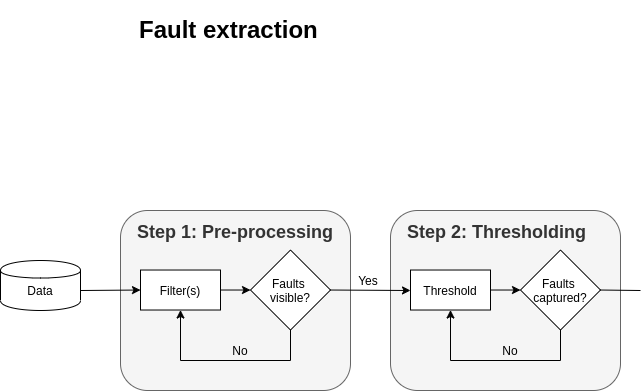

The diagram above was exported from draw.io. Its source (the exported page's mxGraphModel, read from the mxfile embedded in the PNG):
<mxGraphModel dx="1673" dy="908" grid="1" gridSize="10" guides="1" tooltips="1" connect="1" arrows="1" fold="1" page="1" pageScale="1" pageWidth="827" pageHeight="1169" math="0" shadow="0">
  <root>
    <mxCell id="WIyWlLk6GJQsqaUBKTNV-0" />
    <mxCell id="WIyWlLk6GJQsqaUBKTNV-1" parent="WIyWlLk6GJQsqaUBKTNV-0" />
    <mxCell id="0CrwXwzTK-PgVlCVM0F9-75" value="" style="rounded=1;whiteSpace=wrap;html=1;fillColor=#f5f5f5;strokeColor=#666666;fontColor=#333333;" vertex="1" parent="WIyWlLk6GJQsqaUBKTNV-1">
      <mxGeometry x="450" y="210" width="230" height="180" as="geometry" />
    </mxCell>
    <mxCell id="0CrwXwzTK-PgVlCVM0F9-76" value="&lt;h1 style=&quot;font-size: 18px&quot;&gt;&lt;span style=&quot;font-size: 18px&quot;&gt;Step 2: Thresholding&lt;/span&gt;&lt;br style=&quot;font-size: 18px&quot;&gt;&lt;/h1&gt;" style="text;html=1;strokeColor=none;fillColor=none;spacing=5;spacingTop=-20;whiteSpace=wrap;overflow=hidden;rounded=0;fontSize=18;fontColor=#333333;" vertex="1" parent="WIyWlLk6GJQsqaUBKTNV-1">
      <mxGeometry x="462" y="220" width="206" height="26" as="geometry" />
    </mxCell>
    <mxCell id="0CrwXwzTK-PgVlCVM0F9-77" value="" style="rounded=0;whiteSpace=wrap;html=1;" vertex="1" parent="WIyWlLk6GJQsqaUBKTNV-1">
      <mxGeometry x="470" y="269.52" width="80" height="40" as="geometry" />
    </mxCell>
    <mxCell id="0CrwXwzTK-PgVlCVM0F9-78" style="edgeStyle=orthogonalEdgeStyle;rounded=0;orthogonalLoop=1;jettySize=auto;html=1;exitX=1;exitY=0.5;exitDx=0;exitDy=0;entryX=0;entryY=0.5;entryDx=0;entryDy=0;fontSize=18;fontColor=#333333;" edge="1" parent="WIyWlLk6GJQsqaUBKTNV-1" source="0CrwXwzTK-PgVlCVM0F9-79" target="0CrwXwzTK-PgVlCVM0F9-81">
      <mxGeometry relative="1" as="geometry" />
    </mxCell>
    <mxCell id="0CrwXwzTK-PgVlCVM0F9-79" value="Threshold" style="text;html=1;strokeColor=none;fillColor=none;align=center;verticalAlign=middle;whiteSpace=wrap;rounded=0;" vertex="1" parent="WIyWlLk6GJQsqaUBKTNV-1">
      <mxGeometry x="470" y="269.52" width="80" height="40" as="geometry" />
    </mxCell>
    <mxCell id="0CrwXwzTK-PgVlCVM0F9-80" value="" style="rhombus;whiteSpace=wrap;html=1;" vertex="1" parent="WIyWlLk6GJQsqaUBKTNV-1">
      <mxGeometry x="580" y="249.51999999999998" width="80" height="80" as="geometry" />
    </mxCell>
    <mxCell id="0CrwXwzTK-PgVlCVM0F9-81" value="Faults &lt;br&gt;captured?" style="text;html=1;strokeColor=none;fillColor=none;align=center;verticalAlign=middle;whiteSpace=wrap;rounded=0;" vertex="1" parent="WIyWlLk6GJQsqaUBKTNV-1">
      <mxGeometry x="580" y="269.52" width="80" height="40" as="geometry" />
    </mxCell>
    <mxCell id="0CrwXwzTK-PgVlCVM0F9-82" value="" style="endArrow=none;html=1;fontSize=18;fontColor=#333333;exitX=0.5;exitY=1;exitDx=0;exitDy=0;" edge="1" parent="WIyWlLk6GJQsqaUBKTNV-1" source="0CrwXwzTK-PgVlCVM0F9-80">
      <mxGeometry width="50" height="50" relative="1" as="geometry">
        <mxPoint x="696" y="309.52" as="sourcePoint" />
        <mxPoint x="620" y="360" as="targetPoint" />
      </mxGeometry>
    </mxCell>
    <mxCell id="0CrwXwzTK-PgVlCVM0F9-83" value="" style="endArrow=none;html=1;fontSize=18;fontColor=#333333;" edge="1" parent="WIyWlLk6GJQsqaUBKTNV-1">
      <mxGeometry width="50" height="50" relative="1" as="geometry">
        <mxPoint x="510" y="360" as="sourcePoint" />
        <mxPoint x="620" y="360" as="targetPoint" />
      </mxGeometry>
    </mxCell>
    <mxCell id="0CrwXwzTK-PgVlCVM0F9-84" value="" style="endArrow=classic;html=1;fontSize=18;fontColor=#333333;entryX=0.5;entryY=1;entryDx=0;entryDy=0;" edge="1" parent="WIyWlLk6GJQsqaUBKTNV-1" target="0CrwXwzTK-PgVlCVM0F9-79">
      <mxGeometry width="50" height="50" relative="1" as="geometry">
        <mxPoint x="510" y="360" as="sourcePoint" />
        <mxPoint x="560" y="320" as="targetPoint" />
      </mxGeometry>
    </mxCell>
    <mxCell id="0CrwXwzTK-PgVlCVM0F9-85" value="No" style="text;html=1;strokeColor=none;fillColor=none;align=center;verticalAlign=middle;whiteSpace=wrap;rounded=0;" vertex="1" parent="WIyWlLk6GJQsqaUBKTNV-1">
      <mxGeometry x="550" y="340" width="40" height="20" as="geometry" />
    </mxCell>
    <mxCell id="0CrwXwzTK-PgVlCVM0F9-37" value="" style="rounded=1;whiteSpace=wrap;html=1;fillColor=#f5f5f5;strokeColor=#666666;fontColor=#333333;" vertex="1" parent="WIyWlLk6GJQsqaUBKTNV-1">
      <mxGeometry x="180" y="210" width="230" height="180" as="geometry" />
    </mxCell>
    <mxCell id="0CrwXwzTK-PgVlCVM0F9-48" value="&lt;h1 style=&quot;font-size: 18px&quot;&gt;&lt;span style=&quot;font-size: 18px&quot;&gt;Step 1: Pre-processing&lt;/span&gt;&lt;br style=&quot;font-size: 18px&quot;&gt;&lt;/h1&gt;" style="text;html=1;strokeColor=none;fillColor=none;spacing=5;spacingTop=-20;whiteSpace=wrap;overflow=hidden;rounded=0;fontSize=18;fontColor=#333333;" vertex="1" parent="WIyWlLk6GJQsqaUBKTNV-1">
      <mxGeometry x="192" y="220" width="206" height="26" as="geometry" />
    </mxCell>
    <mxCell id="0CrwXwzTK-PgVlCVM0F9-3" value="" style="shape=cylinder;whiteSpace=wrap;html=1;boundedLbl=1;backgroundOutline=1;" vertex="1" parent="WIyWlLk6GJQsqaUBKTNV-1">
      <mxGeometry x="60" y="260" width="80" height="50" as="geometry" />
    </mxCell>
    <mxCell id="0CrwXwzTK-PgVlCVM0F9-5" value="" style="rounded=0;whiteSpace=wrap;html=1;" vertex="1" parent="WIyWlLk6GJQsqaUBKTNV-1">
      <mxGeometry x="200" y="269.52" width="80" height="40" as="geometry" />
    </mxCell>
    <mxCell id="0CrwXwzTK-PgVlCVM0F9-50" style="edgeStyle=orthogonalEdgeStyle;rounded=0;orthogonalLoop=1;jettySize=auto;html=1;exitX=1;exitY=0.5;exitDx=0;exitDy=0;entryX=0;entryY=0.5;entryDx=0;entryDy=0;fontSize=18;fontColor=#333333;" edge="1" parent="WIyWlLk6GJQsqaUBKTNV-1" source="0CrwXwzTK-PgVlCVM0F9-6" target="0CrwXwzTK-PgVlCVM0F9-10">
      <mxGeometry relative="1" as="geometry" />
    </mxCell>
    <mxCell id="0CrwXwzTK-PgVlCVM0F9-6" value="Filter(s)" style="text;html=1;strokeColor=none;fillColor=none;align=center;verticalAlign=middle;whiteSpace=wrap;rounded=0;" vertex="1" parent="WIyWlLk6GJQsqaUBKTNV-1">
      <mxGeometry x="200" y="269.52" width="80" height="40" as="geometry" />
    </mxCell>
    <mxCell id="0CrwXwzTK-PgVlCVM0F9-7" value="Data" style="text;html=1;strokeColor=none;fillColor=none;align=center;verticalAlign=middle;whiteSpace=wrap;rounded=0;" vertex="1" parent="WIyWlLk6GJQsqaUBKTNV-1">
      <mxGeometry x="60" y="270" width="80" height="40" as="geometry" />
    </mxCell>
    <mxCell id="0CrwXwzTK-PgVlCVM0F9-8" value="" style="endArrow=classic;html=1;entryX=0;entryY=0.5;entryDx=0;entryDy=0;exitX=1;exitY=0.5;exitDx=0;exitDy=0;" edge="1" parent="WIyWlLk6GJQsqaUBKTNV-1" source="0CrwXwzTK-PgVlCVM0F9-7" target="0CrwXwzTK-PgVlCVM0F9-6">
      <mxGeometry width="50" height="50" relative="1" as="geometry">
        <mxPoint x="234" y="260" as="sourcePoint" />
        <mxPoint x="584" y="320" as="targetPoint" />
      </mxGeometry>
    </mxCell>
    <mxCell id="0CrwXwzTK-PgVlCVM0F9-9" value="" style="rhombus;whiteSpace=wrap;html=1;" vertex="1" parent="WIyWlLk6GJQsqaUBKTNV-1">
      <mxGeometry x="310" y="249.52" width="80" height="80" as="geometry" />
    </mxCell>
    <mxCell id="0CrwXwzTK-PgVlCVM0F9-10" value="Faults &lt;br&gt;visible?" style="text;html=1;strokeColor=none;fillColor=none;align=center;verticalAlign=middle;whiteSpace=wrap;rounded=0;" vertex="1" parent="WIyWlLk6GJQsqaUBKTNV-1">
      <mxGeometry x="310" y="269.52" width="80" height="40" as="geometry" />
    </mxCell>
    <mxCell id="0CrwXwzTK-PgVlCVM0F9-20" value="&lt;h1&gt;&lt;span&gt;Fault extraction&lt;/span&gt;&lt;br&gt;&lt;/h1&gt;" style="text;html=1;strokeColor=none;fillColor=none;spacing=5;spacingTop=-20;whiteSpace=wrap;overflow=hidden;rounded=0;" vertex="1" parent="WIyWlLk6GJQsqaUBKTNV-1">
      <mxGeometry x="194" y="10" width="190" height="40" as="geometry" />
    </mxCell>
    <mxCell id="0CrwXwzTK-PgVlCVM0F9-54" value="" style="endArrow=none;html=1;fontSize=18;fontColor=#333333;exitX=0.5;exitY=1;exitDx=0;exitDy=0;" edge="1" parent="WIyWlLk6GJQsqaUBKTNV-1" source="0CrwXwzTK-PgVlCVM0F9-9">
      <mxGeometry width="50" height="50" relative="1" as="geometry">
        <mxPoint x="426" y="309.52" as="sourcePoint" />
        <mxPoint x="350" y="360" as="targetPoint" />
      </mxGeometry>
    </mxCell>
    <mxCell id="0CrwXwzTK-PgVlCVM0F9-55" value="" style="endArrow=none;html=1;fontSize=18;fontColor=#333333;" edge="1" parent="WIyWlLk6GJQsqaUBKTNV-1">
      <mxGeometry width="50" height="50" relative="1" as="geometry">
        <mxPoint x="240" y="360" as="sourcePoint" />
        <mxPoint x="350" y="360" as="targetPoint" />
      </mxGeometry>
    </mxCell>
    <mxCell id="0CrwXwzTK-PgVlCVM0F9-56" value="" style="endArrow=classic;html=1;fontSize=18;fontColor=#333333;entryX=0.5;entryY=1;entryDx=0;entryDy=0;" edge="1" parent="WIyWlLk6GJQsqaUBKTNV-1" target="0CrwXwzTK-PgVlCVM0F9-6">
      <mxGeometry width="50" height="50" relative="1" as="geometry">
        <mxPoint x="240" y="360" as="sourcePoint" />
        <mxPoint x="290" y="320" as="targetPoint" />
      </mxGeometry>
    </mxCell>
    <mxCell id="0CrwXwzTK-PgVlCVM0F9-59" value="No" style="text;html=1;strokeColor=none;fillColor=none;align=center;verticalAlign=middle;whiteSpace=wrap;rounded=0;" vertex="1" parent="WIyWlLk6GJQsqaUBKTNV-1">
      <mxGeometry x="280" y="340" width="40" height="20" as="geometry" />
    </mxCell>
    <mxCell id="0CrwXwzTK-PgVlCVM0F9-60" value="" style="endArrow=classic;html=1;fontSize=18;fontColor=#333333;exitX=1;exitY=0.5;exitDx=0;exitDy=0;" edge="1" parent="WIyWlLk6GJQsqaUBKTNV-1" source="0CrwXwzTK-PgVlCVM0F9-10">
      <mxGeometry width="50" height="50" relative="1" as="geometry">
        <mxPoint x="420" y="370" as="sourcePoint" />
        <mxPoint x="470" y="290" as="targetPoint" />
      </mxGeometry>
    </mxCell>
    <mxCell id="0CrwXwzTK-PgVlCVM0F9-61" value="Yes" style="text;html=1;strokeColor=none;fillColor=none;align=center;verticalAlign=middle;whiteSpace=wrap;rounded=0;" vertex="1" parent="WIyWlLk6GJQsqaUBKTNV-1">
      <mxGeometry x="408" y="269.52" width="40" height="20" as="geometry" />
    </mxCell>
    <mxCell id="0CrwXwzTK-PgVlCVM0F9-88" value="" style="endArrow=none;html=1;fontSize=18;fontColor=#333333;entryX=1;entryY=0.5;entryDx=0;entryDy=0;" edge="1" parent="WIyWlLk6GJQsqaUBKTNV-1" target="0CrwXwzTK-PgVlCVM0F9-81">
      <mxGeometry width="50" height="50" relative="1" as="geometry">
        <mxPoint x="700" y="290" as="sourcePoint" />
        <mxPoint x="470" y="370" as="targetPoint" />
      </mxGeometry>
    </mxCell>
  </root>
</mxGraphModel>